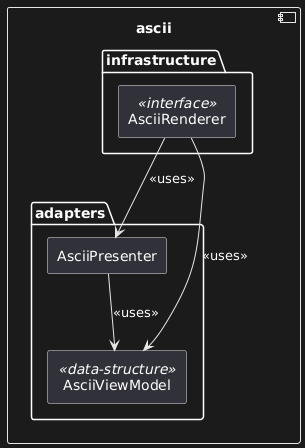

The diagram above was rendered by PlantUML. Its source (embedded in the PNG):
@startuml
component ascii {
    package adapters {
        rectangle AsciiPresenter
        rectangle AsciiViewModel <<data-structure>>

        AsciiPresenter --> AsciiViewModel : <<uses>>
    }

    package infrastructure as cli_infrastracture {
        rectangle AsciiRenderer <<interface>>
        
        AsciiRenderer --> AsciiPresenter : <<uses>>
        AsciiRenderer --> AsciiViewModel : <<uses>>
    }
}
@enduml